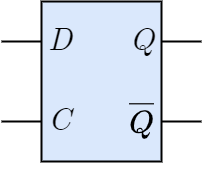

The diagram above was exported from draw.io. Its source (the exported page's mxGraphModel, read from the mxfile embedded in the PNG):
<mxGraphModel dx="693" dy="666" grid="1" gridSize="10" guides="1" tooltips="1" connect="1" arrows="1" fold="1" page="1" pageScale="1" pageWidth="827" pageHeight="1169" math="1" shadow="0">
  <root>
    <mxCell id="0" />
    <mxCell id="1" parent="0" />
    <mxCell id="14" style="edgeStyle=orthogonalEdgeStyle;shape=connector;rounded=0;jumpStyle=arc;html=1;exitX=0;exitY=0.25;exitDx=0;exitDy=0;labelBackgroundColor=default;strokeColor=default;strokeWidth=2;fontFamily=Helvetica;fontSize=20;fontColor=default;endArrow=none;endFill=0;" edge="1" source="19" parent="1">
      <mxGeometry relative="1" as="geometry">
        <mxPoint x="240" y="280" as="targetPoint" />
      </mxGeometry>
    </mxCell>
    <mxCell id="15" style="edgeStyle=orthogonalEdgeStyle;shape=connector;rounded=0;jumpStyle=arc;html=1;exitX=0;exitY=0.75;exitDx=0;exitDy=0;labelBackgroundColor=default;strokeColor=default;strokeWidth=2;fontFamily=Helvetica;fontSize=20;fontColor=default;endArrow=none;endFill=0;" edge="1" source="19" parent="1">
      <mxGeometry relative="1" as="geometry">
        <mxPoint x="240" y="360" as="targetPoint" />
      </mxGeometry>
    </mxCell>
    <mxCell id="16" style="edgeStyle=orthogonalEdgeStyle;shape=connector;rounded=0;jumpStyle=arc;html=1;exitX=1;exitY=0.25;exitDx=0;exitDy=0;labelBackgroundColor=default;strokeColor=default;strokeWidth=2;fontFamily=Helvetica;fontSize=20;fontColor=default;endArrow=none;endFill=0;" edge="1" source="19" parent="1">
      <mxGeometry relative="1" as="geometry">
        <mxPoint x="440" y="280" as="targetPoint" />
      </mxGeometry>
    </mxCell>
    <mxCell id="17" style="edgeStyle=orthogonalEdgeStyle;shape=connector;rounded=0;jumpStyle=arc;html=1;exitX=1;exitY=0.75;exitDx=0;exitDy=0;labelBackgroundColor=default;strokeColor=default;strokeWidth=2;fontFamily=Helvetica;fontSize=20;fontColor=default;endArrow=none;endFill=0;" edge="1" source="19" parent="1">
      <mxGeometry relative="1" as="geometry">
        <mxPoint x="440" y="360" as="targetPoint" />
      </mxGeometry>
    </mxCell>
    <mxCell id="18" value="" style="group" vertex="1" connectable="0" parent="1">
      <mxGeometry x="280" y="240" width="120" height="160" as="geometry" />
    </mxCell>
    <mxCell id="19" value="" style="rounded=0;whiteSpace=wrap;html=1;fontFamily=CMU Serif;fontSize=40;verticalAlign=top;fillColor=#dae8fc;shadow=0;dashed=0;strokeWidth=2;aspect=fixed;" vertex="1" parent="18">
      <mxGeometry width="120" height="160" as="geometry" />
    </mxCell>
    <mxCell id="20" value="D" style="text;html=1;align=left;verticalAlign=middle;whiteSpace=wrap;rounded=0;fontFamily=CMU Serif;fontSize=32;fontColor=default;labelBackgroundColor=none;fontStyle=2;spacingLeft=5;spacingRight=5;" vertex="1" parent="18">
      <mxGeometry y="20" width="50" height="40" as="geometry" />
    </mxCell>
    <mxCell id="21" value="C" style="text;html=1;align=left;verticalAlign=middle;whiteSpace=wrap;rounded=0;fontFamily=CMU Serif;fontSize=32;fontColor=default;labelBackgroundColor=none;fontStyle=2;spacingLeft=5;spacingRight=5;" vertex="1" parent="18">
      <mxGeometry y="100" width="50" height="40" as="geometry" />
    </mxCell>
    <mxCell id="22" value="Q" style="text;html=1;align=right;verticalAlign=middle;whiteSpace=wrap;rounded=0;fontFamily=CMU Serif;fontSize=32;fontColor=default;labelBackgroundColor=none;fontStyle=2;spacingLeft=5;spacingRight=5;" vertex="1" parent="18">
      <mxGeometry x="70" y="20" width="50" height="40" as="geometry" />
    </mxCell>
    <mxCell id="23" value="$$\overline{Q}$$" style="text;html=1;align=right;verticalAlign=middle;whiteSpace=wrap;rounded=0;fontFamily=CMU Serif;fontSize=32;fontColor=default;labelBackgroundColor=none;fontStyle=2;spacingLeft=5;spacingRight=5;" vertex="1" parent="18">
      <mxGeometry x="70" y="100" width="50" height="40" as="geometry" />
    </mxCell>
  </root>
</mxGraphModel>